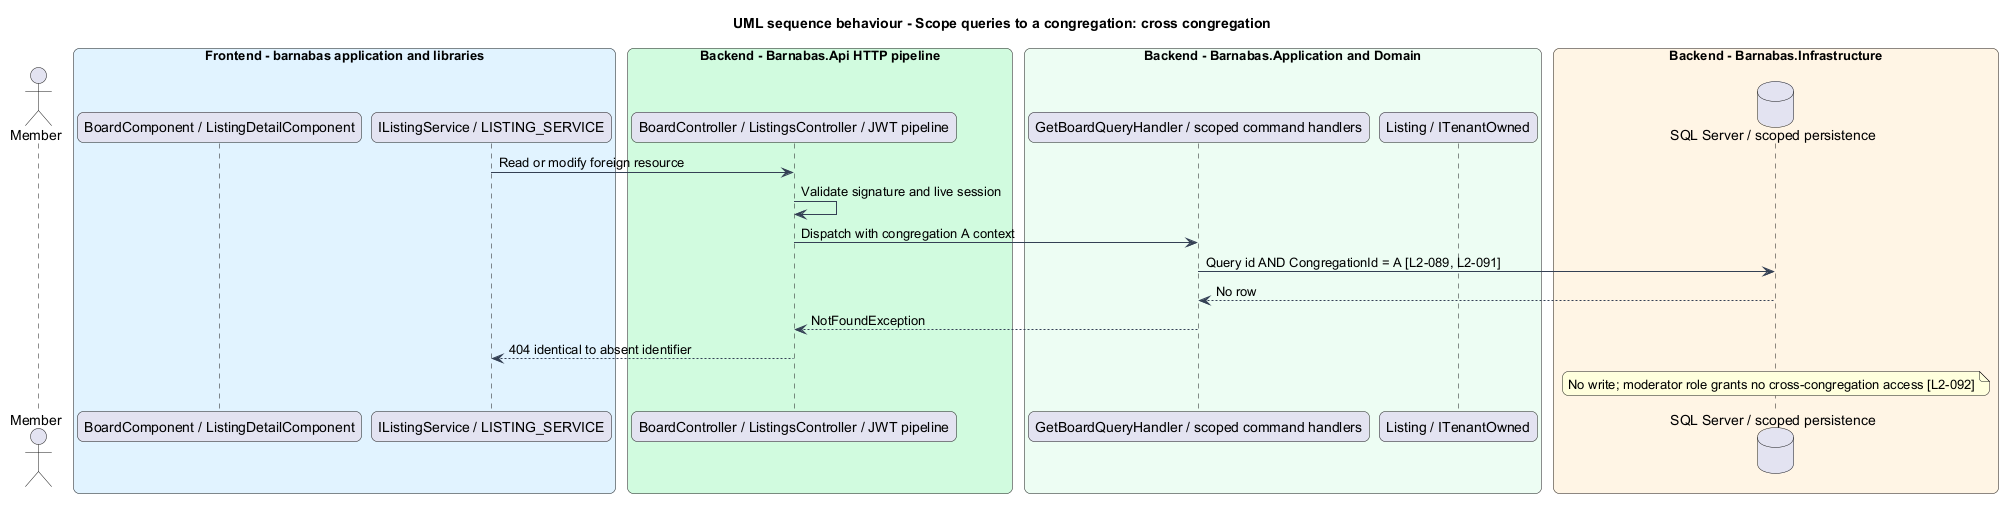

The diagram above was rendered by PlantUML. Its source (embedded in the PNG):
@startuml
title UML sequence behaviour - Scope queries to a congregation: cross congregation
skinparam backgroundColor #FFFFFF
skinparam shadowing false
skinparam roundcorner 12
skinparam defaultFontName Arial
skinparam ArrowColor #344054
skinparam rectangle {
  BorderColor #344054
  FontColor #101828
}
skinparam package {
  BorderColor #667085
  FontColor #101828
  BackgroundColor #F9FAFB
}
actor "Member" as actor
box "Frontend - barnabas application and libraries" #E0F2FE
  participant "BoardComponent / ListingDetailComponent" as page
  participant "IListingService / LISTING_SERVICE" as client
end box
box "Backend - Barnabas.Api HTTP pipeline" #D1FADF
  participant "BoardController / ListingsController / JWT pipeline" as api
end box
box "Backend - Barnabas.Application and Domain" #ECFDF3
  participant "GetBoardQueryHandler / scoped command handlers" as handler
  participant "Listing / ITenantOwned" as entity
end box
box "Backend - Barnabas.Infrastructure" #FFF4E5
  database "SQL Server / scoped persistence" as db
end box
client -> api : Read or modify foreign resource
api -> api : Validate signature and live session
api -> handler : Dispatch with congregation A context
handler -> db : Query id AND CongregationId = A [L2-089, L2-091]
db --> handler : No row
handler --> api : NotFoundException
api --> client : 404 identical to absent identifier
note over db : No write; moderator role grants no cross-congregation access [L2-092]
@enduml